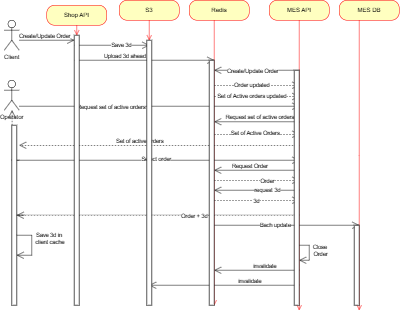

The diagram above was exported from draw.io. Its source (the exported page's mxGraphModel, read from the mxfile embedded in the PNG):
<mxGraphModel dx="1050" dy="530" grid="1" gridSize="10" guides="1" tooltips="1" connect="1" arrows="1" fold="1" page="1" pageScale="1" pageWidth="850" pageHeight="1100" math="0" shadow="0">
  <root>
    <mxCell id="0" />
    <mxCell id="1" parent="0" />
    <mxCell id="68O6_j3Qm_k39VjVat-x-4" value="MES DB" style="rounded=1;whiteSpace=wrap;html=1;arcSize=40;fontColor=#000000;fillColor=#ffffc0;strokeColor=#ff0000;" parent="1" vertex="1">
      <mxGeometry x="700" y="150" width="120" height="40" as="geometry" />
    </mxCell>
    <mxCell id="68O6_j3Qm_k39VjVat-x-5" value="" style="edgeStyle=orthogonalEdgeStyle;html=1;verticalAlign=bottom;endArrow=open;endSize=8;strokeColor=#ff0000;rounded=0;" parent="1" source="68O6_j3Qm_k39VjVat-x-4" edge="1">
      <mxGeometry relative="1" as="geometry">
        <mxPoint x="740" y="770" as="targetPoint" />
        <Array as="points">
          <mxPoint x="740" y="460" />
          <mxPoint x="740" y="460" />
        </Array>
      </mxGeometry>
    </mxCell>
    <mxCell id="68O6_j3Qm_k39VjVat-x-6" value="Redis" style="rounded=1;whiteSpace=wrap;html=1;arcSize=40;fontColor=#000000;fillColor=#ffffc0;strokeColor=#ff0000;" parent="1" vertex="1">
      <mxGeometry x="400" y="150" width="120" height="40" as="geometry" />
    </mxCell>
    <mxCell id="68O6_j3Qm_k39VjVat-x-7" value="" style="edgeStyle=orthogonalEdgeStyle;html=1;verticalAlign=bottom;endArrow=open;endSize=8;strokeColor=#ff0000;rounded=0;" parent="1" source="68O6_j3Qm_k39VjVat-x-6" edge="1">
      <mxGeometry relative="1" as="geometry">
        <mxPoint x="450" y="760" as="targetPoint" />
        <Array as="points">
          <mxPoint x="450" y="420" />
        </Array>
      </mxGeometry>
    </mxCell>
    <mxCell id="68O6_j3Qm_k39VjVat-x-8" value="MES API" style="rounded=1;whiteSpace=wrap;html=1;arcSize=40;fontColor=#000000;fillColor=#ffffc0;strokeColor=#ff0000;" parent="1" vertex="1">
      <mxGeometry x="560" y="150" width="120" height="40" as="geometry" />
    </mxCell>
    <mxCell id="68O6_j3Qm_k39VjVat-x-9" value="" style="edgeStyle=orthogonalEdgeStyle;html=1;verticalAlign=bottom;endArrow=open;endSize=8;strokeColor=#ff0000;rounded=0;exitX=0.5;exitY=1;exitDx=0;exitDy=0;" parent="1" source="68O6_j3Qm_k39VjVat-x-8" edge="1">
      <mxGeometry relative="1" as="geometry">
        <mxPoint x="620" y="770" as="targetPoint" />
        <mxPoint x="630" y="690" as="sourcePoint" />
        <Array as="points">
          <mxPoint x="620" y="690" />
          <mxPoint x="620" y="690" />
        </Array>
      </mxGeometry>
    </mxCell>
    <mxCell id="68O6_j3Qm_k39VjVat-x-13" value="Shop API" style="rounded=1;whiteSpace=wrap;html=1;arcSize=40;fontColor=#000000;fillColor=#ffffc0;strokeColor=#ff0000;" parent="1" vertex="1">
      <mxGeometry x="115" y="160" width="120" height="40" as="geometry" />
    </mxCell>
    <mxCell id="68O6_j3Qm_k39VjVat-x-14" value="" style="edgeStyle=orthogonalEdgeStyle;html=1;verticalAlign=bottom;endArrow=open;endSize=8;strokeColor=#ff0000;rounded=0;" parent="1" source="68O6_j3Qm_k39VjVat-x-70" edge="1">
      <mxGeometry relative="1" as="geometry">
        <mxPoint x="170" y="760" as="targetPoint" />
        <Array as="points">
          <mxPoint x="170" y="680" />
        </Array>
      </mxGeometry>
    </mxCell>
    <mxCell id="68O6_j3Qm_k39VjVat-x-15" value="S3" style="rounded=1;whiteSpace=wrap;html=1;arcSize=40;fontColor=#000000;fillColor=#ffffc0;strokeColor=#ff0000;" parent="1" vertex="1">
      <mxGeometry x="260" y="150" width="120" height="40" as="geometry" />
    </mxCell>
    <mxCell id="68O6_j3Qm_k39VjVat-x-16" value="" style="edgeStyle=orthogonalEdgeStyle;html=1;verticalAlign=bottom;endArrow=open;endSize=8;strokeColor=#ff0000;rounded=0;" parent="1" source="68O6_j3Qm_k39VjVat-x-73" edge="1">
      <mxGeometry relative="1" as="geometry">
        <mxPoint x="320" y="760" as="targetPoint" />
        <Array as="points">
          <mxPoint x="320" y="390" />
        </Array>
      </mxGeometry>
    </mxCell>
    <mxCell id="68O6_j3Qm_k39VjVat-x-17" value="Client" style="shape=umlActor;verticalLabelPosition=bottom;verticalAlign=top;html=1;" parent="1" vertex="1">
      <mxGeometry x="30" y="190" width="30" height="60" as="geometry" />
    </mxCell>
    <mxCell id="68O6_j3Qm_k39VjVat-x-18" value="" style="endArrow=open;endFill=1;endSize=12;html=1;rounded=0;" parent="1" edge="1">
      <mxGeometry width="160" relative="1" as="geometry">
        <mxPoint x="60" y="230" as="sourcePoint" />
        <mxPoint x="170" y="230" as="targetPoint" />
      </mxGeometry>
    </mxCell>
    <mxCell id="68O6_j3Qm_k39VjVat-x-19" value="Create/Update Order" style="edgeLabel;html=1;align=center;verticalAlign=middle;resizable=0;points=[];" parent="68O6_j3Qm_k39VjVat-x-18" vertex="1" connectable="0">
      <mxGeometry x="0.1418" y="2" relative="1" as="geometry">
        <mxPoint x="-13" y="-8" as="offset" />
      </mxGeometry>
    </mxCell>
    <mxCell id="68O6_j3Qm_k39VjVat-x-20" value="" style="endArrow=open;endFill=1;endSize=12;html=1;rounded=0;" parent="1" edge="1">
      <mxGeometry width="160" relative="1" as="geometry">
        <mxPoint x="170" y="240" as="sourcePoint" />
        <mxPoint x="320" y="240" as="targetPoint" />
      </mxGeometry>
    </mxCell>
    <mxCell id="68O6_j3Qm_k39VjVat-x-21" value="Save 3d" style="edgeLabel;html=1;align=center;verticalAlign=middle;resizable=0;points=[];" parent="68O6_j3Qm_k39VjVat-x-20" vertex="1" connectable="0">
      <mxGeometry x="0.2447" y="2" relative="1" as="geometry">
        <mxPoint as="offset" />
      </mxGeometry>
    </mxCell>
    <mxCell id="68O6_j3Qm_k39VjVat-x-22" value="" style="endArrow=open;endFill=1;endSize=12;html=1;rounded=0;" parent="1" edge="1">
      <mxGeometry width="160" relative="1" as="geometry">
        <mxPoint x="170" y="270" as="sourcePoint" />
        <mxPoint x="450" y="270" as="targetPoint" />
      </mxGeometry>
    </mxCell>
    <mxCell id="68O6_j3Qm_k39VjVat-x-23" value="Upload 3d ahead" style="edgeLabel;html=1;align=center;verticalAlign=middle;resizable=0;points=[];" parent="68O6_j3Qm_k39VjVat-x-22" vertex="1" connectable="0">
      <mxGeometry x="-0.3943" y="1" relative="1" as="geometry">
        <mxPoint x="15" y="-9" as="offset" />
      </mxGeometry>
    </mxCell>
    <mxCell id="68O6_j3Qm_k39VjVat-x-24" value="" style="endArrow=open;endFill=1;endSize=12;html=1;rounded=0;" parent="1" edge="1">
      <mxGeometry width="160" relative="1" as="geometry">
        <mxPoint x="620" y="290" as="sourcePoint" />
        <mxPoint x="450" y="290" as="targetPoint" />
      </mxGeometry>
    </mxCell>
    <mxCell id="68O6_j3Qm_k39VjVat-x-25" value="Create/Update Order" style="edgeLabel;html=1;align=center;verticalAlign=middle;resizable=0;points=[];" parent="68O6_j3Qm_k39VjVat-x-24" vertex="1" connectable="0">
      <mxGeometry x="0.1082" y="1" relative="1" as="geometry">
        <mxPoint as="offset" />
      </mxGeometry>
    </mxCell>
    <mxCell id="68O6_j3Qm_k39VjVat-x-27" value="" style="endArrow=open;endFill=1;endSize=12;html=1;rounded=0;exitX=1;exitY=0.3333333333333333;exitDx=0;exitDy=0;exitPerimeter=0;" parent="1" edge="1">
      <mxGeometry width="160" relative="1" as="geometry">
        <mxPoint x="60" y="362" as="sourcePoint" />
        <mxPoint x="620" y="362" as="targetPoint" />
      </mxGeometry>
    </mxCell>
    <mxCell id="68O6_j3Qm_k39VjVat-x-29" value="Request set of active orders" style="edgeLabel;html=1;align=center;verticalAlign=middle;resizable=0;points=[];" parent="68O6_j3Qm_k39VjVat-x-27" vertex="1" connectable="0">
      <mxGeometry x="-0.3471" relative="1" as="geometry">
        <mxPoint as="offset" />
      </mxGeometry>
    </mxCell>
    <mxCell id="68O6_j3Qm_k39VjVat-x-28" value="Operator" style="shape=umlActor;verticalLabelPosition=bottom;verticalAlign=top;html=1;" parent="1" vertex="1">
      <mxGeometry x="30" y="310" width="30" height="60" as="geometry" />
    </mxCell>
    <mxCell id="68O6_j3Qm_k39VjVat-x-30" value="" style="endArrow=open;endFill=1;endSize=12;html=1;rounded=0;" parent="1" edge="1">
      <mxGeometry width="160" relative="1" as="geometry">
        <mxPoint x="620" y="393" as="sourcePoint" />
        <mxPoint x="450" y="393" as="targetPoint" />
      </mxGeometry>
    </mxCell>
    <mxCell id="68O6_j3Qm_k39VjVat-x-31" value="Request set of active orders" style="edgeLabel;html=1;align=center;verticalAlign=middle;resizable=0;points=[];" parent="68O6_j3Qm_k39VjVat-x-30" vertex="1" connectable="0">
      <mxGeometry x="-0.3471" relative="1" as="geometry">
        <mxPoint x="-25" y="-10" as="offset" />
      </mxGeometry>
    </mxCell>
    <mxCell id="68O6_j3Qm_k39VjVat-x-32" value="" style="endArrow=open;endFill=1;endSize=12;html=1;rounded=0;dashed=1;" parent="1" edge="1">
      <mxGeometry width="160" relative="1" as="geometry">
        <mxPoint x="450" y="418" as="sourcePoint" />
        <mxPoint x="620" y="418" as="targetPoint" />
      </mxGeometry>
    </mxCell>
    <mxCell id="68O6_j3Qm_k39VjVat-x-33" value="Set of Active Orders" style="edgeLabel;html=1;align=center;verticalAlign=middle;resizable=0;points=[];" parent="68O6_j3Qm_k39VjVat-x-32" vertex="1" connectable="0">
      <mxGeometry x="-0.0494" y="4" relative="1" as="geometry">
        <mxPoint as="offset" />
      </mxGeometry>
    </mxCell>
    <mxCell id="68O6_j3Qm_k39VjVat-x-34" value="" style="endArrow=open;endFill=1;endSize=12;html=1;rounded=0;" parent="1" edge="1">
      <mxGeometry width="160" relative="1" as="geometry">
        <mxPoint x="450" y="600" as="sourcePoint" />
        <mxPoint x="740" y="600" as="targetPoint" />
      </mxGeometry>
    </mxCell>
    <mxCell id="68O6_j3Qm_k39VjVat-x-58" value="Bach update" style="edgeLabel;html=1;align=center;verticalAlign=middle;resizable=0;points=[];" parent="68O6_j3Qm_k39VjVat-x-34" vertex="1" connectable="0">
      <mxGeometry x="-0.1641" y="2" relative="1" as="geometry">
        <mxPoint as="offset" />
      </mxGeometry>
    </mxCell>
    <mxCell id="68O6_j3Qm_k39VjVat-x-38" value="" style="endArrow=open;endFill=1;endSize=12;html=1;rounded=0;dashed=1;" parent="1" edge="1">
      <mxGeometry width="160" relative="1" as="geometry">
        <mxPoint x="450" y="320" as="sourcePoint" />
        <mxPoint x="620" y="320" as="targetPoint" />
      </mxGeometry>
    </mxCell>
    <mxCell id="68O6_j3Qm_k39VjVat-x-39" value="Order updated" style="edgeLabel;html=1;align=center;verticalAlign=middle;resizable=0;points=[];" parent="68O6_j3Qm_k39VjVat-x-38" vertex="1" connectable="0">
      <mxGeometry x="-0.1318" y="2" relative="1" as="geometry">
        <mxPoint as="offset" />
      </mxGeometry>
    </mxCell>
    <mxCell id="68O6_j3Qm_k39VjVat-x-40" value="" style="endArrow=open;endFill=1;endSize=12;html=1;rounded=0;dashed=1;" parent="1" edge="1">
      <mxGeometry width="160" relative="1" as="geometry">
        <mxPoint x="450" y="342.5" as="sourcePoint" />
        <mxPoint x="620" y="342.5" as="targetPoint" />
      </mxGeometry>
    </mxCell>
    <mxCell id="68O6_j3Qm_k39VjVat-x-41" value="Set of Active orders updated" style="edgeLabel;html=1;align=center;verticalAlign=middle;resizable=0;points=[];" parent="68O6_j3Qm_k39VjVat-x-40" vertex="1" connectable="0">
      <mxGeometry x="-0.1318" y="2" relative="1" as="geometry">
        <mxPoint as="offset" />
      </mxGeometry>
    </mxCell>
    <mxCell id="68O6_j3Qm_k39VjVat-x-42" value="" style="endArrow=open;endFill=1;endSize=12;html=1;rounded=0;dashed=1;" parent="1" edge="1">
      <mxGeometry width="160" relative="1" as="geometry">
        <mxPoint x="620" y="440" as="sourcePoint" />
        <mxPoint x="60" y="440" as="targetPoint" />
      </mxGeometry>
    </mxCell>
    <mxCell id="68O6_j3Qm_k39VjVat-x-43" value="Set of active orders" style="edgeLabel;html=1;align=center;verticalAlign=middle;resizable=0;points=[];" parent="68O6_j3Qm_k39VjVat-x-42" vertex="1" connectable="0">
      <mxGeometry x="0.4587" y="1" relative="1" as="geometry">
        <mxPoint x="88" y="-11" as="offset" />
      </mxGeometry>
    </mxCell>
    <mxCell id="68O6_j3Qm_k39VjVat-x-44" value="" style="endArrow=open;endFill=1;endSize=12;html=1;rounded=0;" parent="1" edge="1">
      <mxGeometry width="160" relative="1" as="geometry">
        <mxPoint x="60" y="470" as="sourcePoint" />
        <mxPoint x="620" y="470" as="targetPoint" />
        <Array as="points">
          <mxPoint x="45" y="470" />
        </Array>
      </mxGeometry>
    </mxCell>
    <mxCell id="68O6_j3Qm_k39VjVat-x-45" value="Select order" style="edgeLabel;html=1;align=center;verticalAlign=middle;resizable=0;points=[];" parent="68O6_j3Qm_k39VjVat-x-44" vertex="1" connectable="0">
      <mxGeometry x="0.0272" y="3" relative="1" as="geometry">
        <mxPoint as="offset" />
      </mxGeometry>
    </mxCell>
    <mxCell id="68O6_j3Qm_k39VjVat-x-46" value="" style="endArrow=open;endFill=1;endSize=12;html=1;rounded=0;" parent="1" edge="1">
      <mxGeometry width="160" relative="1" as="geometry">
        <mxPoint x="620" y="490" as="sourcePoint" />
        <mxPoint x="450" y="490" as="targetPoint" />
      </mxGeometry>
    </mxCell>
    <mxCell id="68O6_j3Qm_k39VjVat-x-47" value="Request Order" style="edgeLabel;html=1;align=center;verticalAlign=middle;resizable=0;points=[];" parent="68O6_j3Qm_k39VjVat-x-46" vertex="1" connectable="0">
      <mxGeometry x="0.5388" y="2" relative="1" as="geometry">
        <mxPoint x="31" y="-12" as="offset" />
      </mxGeometry>
    </mxCell>
    <mxCell id="68O6_j3Qm_k39VjVat-x-48" value="" style="endArrow=open;endFill=1;endSize=12;html=1;rounded=0;dashed=1;" parent="1" edge="1">
      <mxGeometry width="160" relative="1" as="geometry">
        <mxPoint x="450" y="510" as="sourcePoint" />
        <mxPoint x="620" y="510" as="targetPoint" />
      </mxGeometry>
    </mxCell>
    <mxCell id="68O6_j3Qm_k39VjVat-x-49" value="Order" style="edgeLabel;html=1;align=center;verticalAlign=middle;resizable=0;points=[];" parent="68O6_j3Qm_k39VjVat-x-48" vertex="1" connectable="0">
      <mxGeometry x="0.2376" relative="1" as="geometry">
        <mxPoint as="offset" />
      </mxGeometry>
    </mxCell>
    <mxCell id="68O6_j3Qm_k39VjVat-x-50" value="" style="endArrow=open;endFill=1;endSize=12;html=1;rounded=0;" parent="1" edge="1">
      <mxGeometry width="160" relative="1" as="geometry">
        <mxPoint x="620" y="530" as="sourcePoint" />
        <mxPoint x="450" y="530" as="targetPoint" />
      </mxGeometry>
    </mxCell>
    <mxCell id="68O6_j3Qm_k39VjVat-x-51" value="request 3d" style="edgeLabel;html=1;align=center;verticalAlign=middle;resizable=0;points=[];" parent="68O6_j3Qm_k39VjVat-x-50" vertex="1" connectable="0">
      <mxGeometry x="-0.24" y="-2" relative="1" as="geometry">
        <mxPoint as="offset" />
      </mxGeometry>
    </mxCell>
    <mxCell id="68O6_j3Qm_k39VjVat-x-52" value="" style="endArrow=open;endFill=1;endSize=12;html=1;rounded=0;dashed=1;" parent="1" edge="1">
      <mxGeometry width="160" relative="1" as="geometry">
        <mxPoint x="450" y="550" as="sourcePoint" />
        <mxPoint x="620" y="550" as="targetPoint" />
      </mxGeometry>
    </mxCell>
    <mxCell id="68O6_j3Qm_k39VjVat-x-53" value="3d" style="edgeLabel;html=1;align=center;verticalAlign=middle;resizable=0;points=[];" parent="68O6_j3Qm_k39VjVat-x-52" vertex="1" connectable="0">
      <mxGeometry x="-0.0212" y="-1" relative="1" as="geometry">
        <mxPoint as="offset" />
      </mxGeometry>
    </mxCell>
    <mxCell id="68O6_j3Qm_k39VjVat-x-54" value="" style="endArrow=open;endFill=1;endSize=12;html=1;rounded=0;dashed=1;" parent="1" source="68O6_j3Qm_k39VjVat-x-61" target="68O6_j3Qm_k39VjVat-x-28" edge="1">
      <mxGeometry width="160" relative="1" as="geometry">
        <mxPoint x="620" y="580" as="sourcePoint" />
        <mxPoint x="340" y="570" as="targetPoint" />
        <Array as="points" />
      </mxGeometry>
    </mxCell>
    <mxCell id="68O6_j3Qm_k39VjVat-x-59" value="" style="endArrow=open;endFill=1;endSize=12;html=1;rounded=0;dashed=1;" parent="1" target="68O6_j3Qm_k39VjVat-x-61" edge="1">
      <mxGeometry width="160" relative="1" as="geometry">
        <mxPoint x="620" y="580" as="sourcePoint" />
        <mxPoint x="45" y="370" as="targetPoint" />
        <Array as="points">
          <mxPoint x="45" y="580" />
          <mxPoint x="70" y="580" />
        </Array>
      </mxGeometry>
    </mxCell>
    <mxCell id="68O6_j3Qm_k39VjVat-x-60" value="Order + 3d" style="edgeLabel;html=1;align=center;verticalAlign=middle;resizable=0;points=[];" parent="68O6_j3Qm_k39VjVat-x-59" vertex="1" connectable="0">
      <mxGeometry x="-0.3126" y="1" relative="1" as="geometry">
        <mxPoint as="offset" />
      </mxGeometry>
    </mxCell>
    <mxCell id="68O6_j3Qm_k39VjVat-x-61" value="" style="html=1;points=[[0,0,0,0,5],[0,1,0,0,-5],[1,0,0,0,5],[1,1,0,0,-5]];perimeter=orthogonalPerimeter;outlineConnect=0;targetShapes=umlLifeline;portConstraint=eastwest;newEdgeStyle={&quot;curved&quot;:0,&quot;rounded&quot;:0};" parent="1" vertex="1">
      <mxGeometry x="45" y="400" width="10" height="360" as="geometry" />
    </mxCell>
    <mxCell id="68O6_j3Qm_k39VjVat-x-56" value="" style="endArrow=open;endFill=1;endSize=12;html=1;rounded=0;" parent="1" target="68O6_j3Qm_k39VjVat-x-61" edge="1">
      <mxGeometry width="160" relative="1" as="geometry">
        <mxPoint x="55" y="620" as="sourcePoint" />
        <mxPoint x="60" y="660" as="targetPoint" />
        <Array as="points">
          <mxPoint x="85" y="620" />
          <mxPoint x="85" y="660" />
        </Array>
      </mxGeometry>
    </mxCell>
    <mxCell id="68O6_j3Qm_k39VjVat-x-57" value="Save 3d in&amp;nbsp;&lt;div&gt;client cache&lt;/div&gt;" style="edgeLabel;html=1;align=center;verticalAlign=middle;resizable=0;points=[];" parent="68O6_j3Qm_k39VjVat-x-56" vertex="1" connectable="0">
      <mxGeometry x="-0.2727" y="-4" relative="1" as="geometry">
        <mxPoint x="39" as="offset" />
      </mxGeometry>
    </mxCell>
    <mxCell id="68O6_j3Qm_k39VjVat-x-62" value="" style="endArrow=open;endFill=1;endSize=12;html=1;rounded=0;" parent="1" edge="1">
      <mxGeometry width="160" relative="1" as="geometry">
        <mxPoint x="620" y="640" as="sourcePoint" />
        <mxPoint x="620" y="670" as="targetPoint" />
        <Array as="points">
          <mxPoint x="640" y="640" />
          <mxPoint x="640" y="670" />
        </Array>
      </mxGeometry>
    </mxCell>
    <mxCell id="68O6_j3Qm_k39VjVat-x-63" value="Close&lt;div&gt;&amp;nbsp;Order&lt;/div&gt;" style="edgeLabel;html=1;align=center;verticalAlign=middle;resizable=0;points=[];" parent="68O6_j3Qm_k39VjVat-x-62" vertex="1" connectable="0">
      <mxGeometry x="0.0857" y="1" relative="1" as="geometry">
        <mxPoint x="19" y="-8" as="offset" />
      </mxGeometry>
    </mxCell>
    <mxCell id="68O6_j3Qm_k39VjVat-x-64" value="" style="endArrow=open;endFill=1;endSize=12;html=1;rounded=0;" parent="1" edge="1">
      <mxGeometry width="160" relative="1" as="geometry">
        <mxPoint x="620" y="690" as="sourcePoint" />
        <mxPoint x="450" y="690" as="targetPoint" />
      </mxGeometry>
    </mxCell>
    <mxCell id="68O6_j3Qm_k39VjVat-x-65" value="invalidate" style="edgeLabel;html=1;align=center;verticalAlign=middle;resizable=0;points=[];" parent="68O6_j3Qm_k39VjVat-x-64" vertex="1" connectable="0">
      <mxGeometry x="-0.2847" y="2" relative="1" as="geometry">
        <mxPoint x="-9" y="-12" as="offset" />
      </mxGeometry>
    </mxCell>
    <mxCell id="68O6_j3Qm_k39VjVat-x-66" value="" style="endArrow=open;endFill=1;endSize=12;html=1;rounded=0;" parent="1" edge="1">
      <mxGeometry width="160" relative="1" as="geometry">
        <mxPoint x="620" y="720" as="sourcePoint" />
        <mxPoint x="320" y="720" as="targetPoint" />
      </mxGeometry>
    </mxCell>
    <mxCell id="68O6_j3Qm_k39VjVat-x-67" value="invalidate" style="edgeLabel;html=1;align=center;verticalAlign=middle;resizable=0;points=[];" parent="68O6_j3Qm_k39VjVat-x-66" vertex="1" connectable="0">
      <mxGeometry x="-0.3013" relative="1" as="geometry">
        <mxPoint x="5" y="-10" as="offset" />
      </mxGeometry>
    </mxCell>
    <mxCell id="68O6_j3Qm_k39VjVat-x-71" value="" style="edgeStyle=orthogonalEdgeStyle;html=1;verticalAlign=bottom;endArrow=open;endSize=8;strokeColor=#ff0000;rounded=0;" parent="1" source="68O6_j3Qm_k39VjVat-x-13" target="68O6_j3Qm_k39VjVat-x-70" edge="1">
      <mxGeometry relative="1" as="geometry">
        <mxPoint x="170" y="760" as="targetPoint" />
        <mxPoint x="170" y="190" as="sourcePoint" />
        <Array as="points">
          <mxPoint x="175" y="170" />
          <mxPoint x="175" y="170" />
        </Array>
      </mxGeometry>
    </mxCell>
    <mxCell id="68O6_j3Qm_k39VjVat-x-70" value="" style="html=1;points=[[0,0,0,0,5],[0,1,0,0,-5],[1,0,0,0,5],[1,1,0,0,-5]];perimeter=orthogonalPerimeter;outlineConnect=0;targetShapes=umlLifeline;portConstraint=eastwest;newEdgeStyle={&quot;curved&quot;:0,&quot;rounded&quot;:0};" parent="1" vertex="1">
      <mxGeometry x="170" y="220" width="10" height="540" as="geometry" />
    </mxCell>
    <mxCell id="68O6_j3Qm_k39VjVat-x-72" value="" style="edgeStyle=orthogonalEdgeStyle;html=1;verticalAlign=bottom;endArrow=open;endSize=8;strokeColor=#ff0000;rounded=0;" parent="1" source="68O6_j3Qm_k39VjVat-x-15" target="68O6_j3Qm_k39VjVat-x-73" edge="1">
      <mxGeometry relative="1" as="geometry">
        <mxPoint x="320" y="760" as="targetPoint" />
        <mxPoint x="320" y="190" as="sourcePoint" />
        <Array as="points">
          <mxPoint x="320" y="230" />
          <mxPoint x="320" y="230" />
        </Array>
      </mxGeometry>
    </mxCell>
    <mxCell id="68O6_j3Qm_k39VjVat-x-73" value="" style="html=1;points=[[0,0,0,0,5],[0,1,0,0,-5],[1,0,0,0,5],[1,1,0,0,-5]];perimeter=orthogonalPerimeter;outlineConnect=0;targetShapes=umlLifeline;portConstraint=eastwest;newEdgeStyle={&quot;curved&quot;:0,&quot;rounded&quot;:0};" parent="1" vertex="1">
      <mxGeometry x="315" y="230" width="10" height="530" as="geometry" />
    </mxCell>
    <mxCell id="68O6_j3Qm_k39VjVat-x-74" value="" style="html=1;points=[[0,0,0,0,5],[0,1,0,0,-5],[1,0,0,0,5],[1,1,0,0,-5]];perimeter=orthogonalPerimeter;outlineConnect=0;targetShapes=umlLifeline;portConstraint=eastwest;newEdgeStyle={&quot;curved&quot;:0,&quot;rounded&quot;:0};" parent="1" vertex="1">
      <mxGeometry x="440" y="270" width="10" height="490" as="geometry" />
    </mxCell>
    <mxCell id="68O6_j3Qm_k39VjVat-x-75" value="" style="html=1;points=[[0,0,0,0,5],[0,1,0,0,-5],[1,0,0,0,5],[1,1,0,0,-5]];perimeter=orthogonalPerimeter;outlineConnect=0;targetShapes=umlLifeline;portConstraint=eastwest;newEdgeStyle={&quot;curved&quot;:0,&quot;rounded&quot;:0};" parent="1" vertex="1">
      <mxGeometry x="610" y="290" width="10" height="470" as="geometry" />
    </mxCell>
    <mxCell id="68O6_j3Qm_k39VjVat-x-76" value="" style="html=1;points=[[0,0,0,0,5],[0,1,0,0,-5],[1,0,0,0,5],[1,1,0,0,-5]];perimeter=orthogonalPerimeter;outlineConnect=0;targetShapes=umlLifeline;portConstraint=eastwest;newEdgeStyle={&quot;curved&quot;:0,&quot;rounded&quot;:0};" parent="1" vertex="1">
      <mxGeometry x="730" y="600" width="10" height="160" as="geometry" />
    </mxCell>
  </root>
</mxGraphModel>